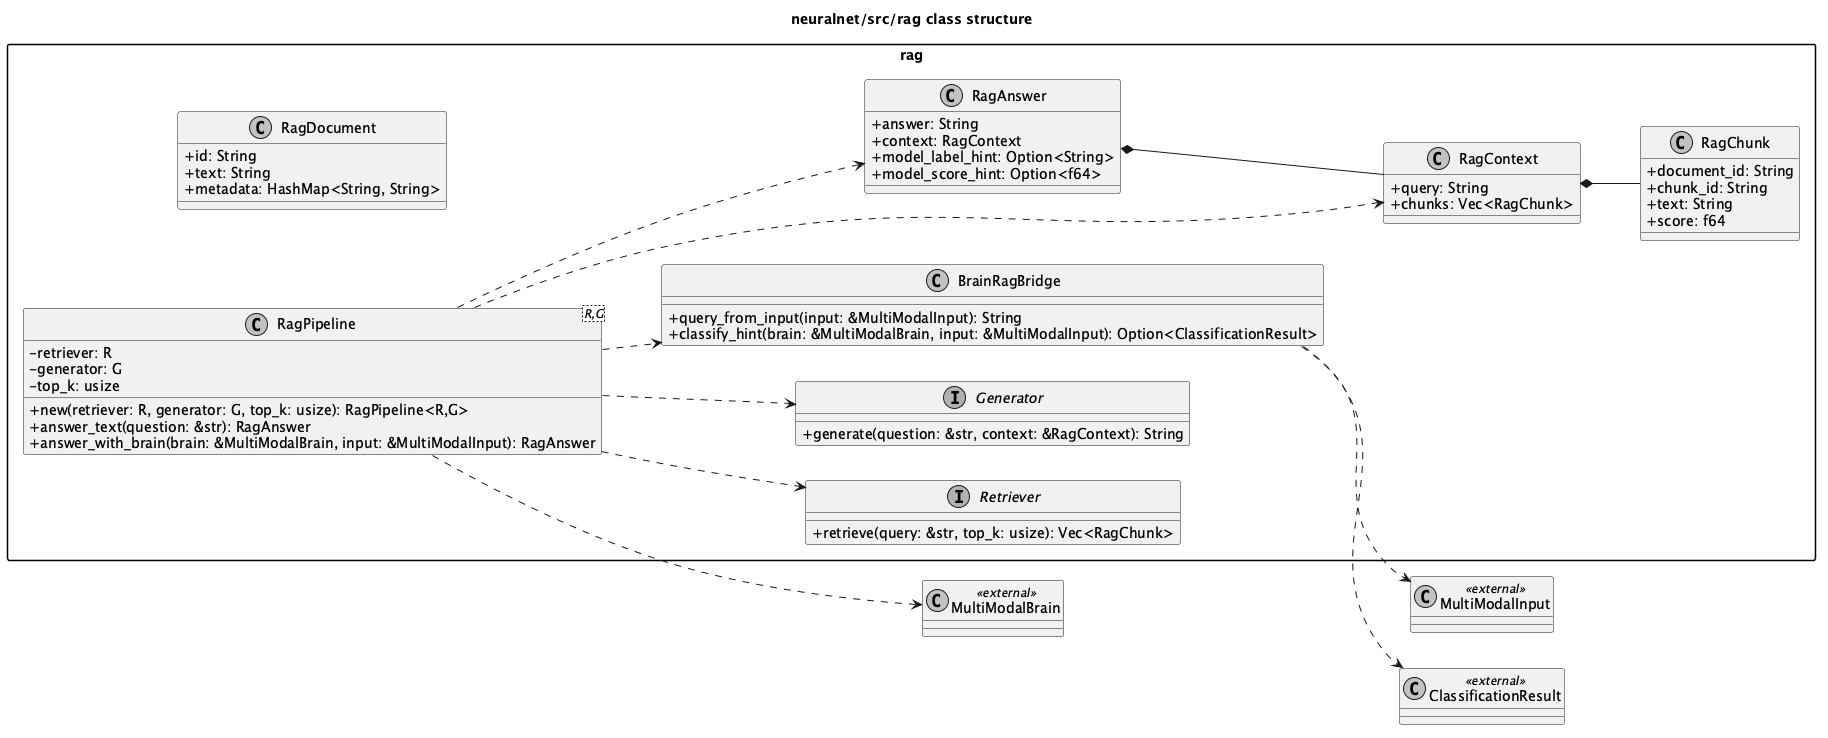

The diagram above was rendered by PlantUML. Its source (embedded in the PNG):
@startuml
left to right direction
skinparam packageStyle rectangle
skinparam shadowing false
skinparam monochrome true
skinparam classAttributeIconSize 0

title neuralnet/src/rag class structure

package "rag" {
  interface Retriever {
    + retrieve(query: &str, top_k: usize): Vec<RagChunk>
  }

  interface Generator {
    + generate(question: &str, context: &RagContext): String
  }

  class RagPipeline<R,G> {
    - retriever: R
    - generator: G
    - top_k: usize
    + new(retriever: R, generator: G, top_k: usize): RagPipeline<R,G>
    + answer_text(question: &str): RagAnswer
    + answer_with_brain(brain: &MultiModalBrain, input: &MultiModalInput): RagAnswer
  }

  class BrainRagBridge {
    + query_from_input(input: &MultiModalInput): String
    + classify_hint(brain: &MultiModalBrain, input: &MultiModalInput): Option<ClassificationResult>
  }

  class RagDocument {
    + id: String
    + text: String
    + metadata: HashMap<String, String>
  }

  class RagChunk {
    + document_id: String
    + chunk_id: String
    + text: String
    + score: f64
  }

  class RagContext {
    + query: String
    + chunks: Vec<RagChunk>
  }

  class RagAnswer {
    + answer: String
    + context: RagContext
    + model_label_hint: Option<String>
    + model_score_hint: Option<f64>
  }
}

class MultiModalBrain <<external>>
class MultiModalInput <<external>>
class ClassificationResult <<external>>

RagPipeline ..> Retriever
RagPipeline ..> Generator
RagPipeline ..> RagContext
RagPipeline ..> RagAnswer
RagPipeline ..> BrainRagBridge
RagPipeline ..> MultiModalBrain

BrainRagBridge ..> MultiModalInput
BrainRagBridge ..> ClassificationResult

RagContext *-- RagChunk
RagAnswer *-- RagContext
@enduml